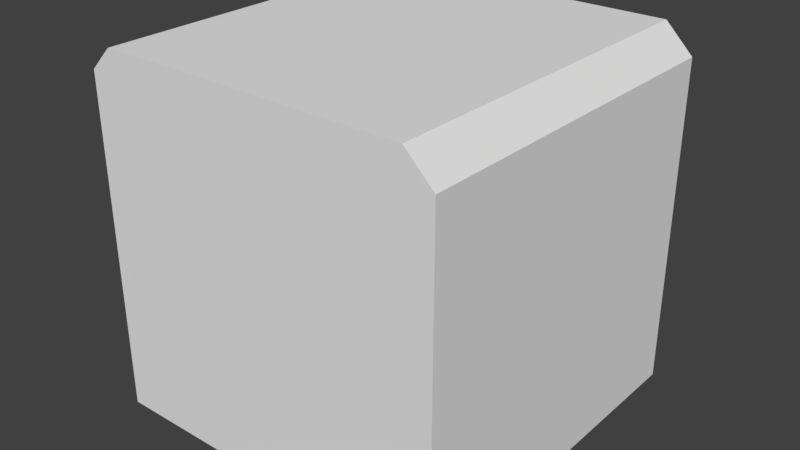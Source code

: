 # Source: Chest.blend  (saved by Blender 2.78.0; exported with 4.5.12 LTS)
import bpy
from mathutils import Matrix  # noqa: F401  (used for matrix-valued properties, if any)

bpy.ops.wm.read_factory_settings(use_empty=True)
scene = bpy.context.scene
scene.name = 'Scene'

# ---- collections
col_collection_1 = bpy.data.collections.new('Collection 1'); scene.collection.children.link(col_collection_1)

# ---- materials (node trees are filled in below, after node groups)
mat_material = bpy.data.materials.new('Material')
mat_material.alpha_threshold = 0.0
mat_material.roughness = 0.5
mat_material.line_color = (0.0, 0.0, 0.0, 1.0)

# ---- material node trees

# ---- world
world_world = bpy.data.worlds.new('World'); scene.world = world_world
world_world.color = (0.05088, 0.05088, 0.05088)
world_world.use_sun_shadow = False
world_world.sun_shadow_jitter_overblur = 0.0
world_world.cycles.sampling_method = 'MANUAL'

# ---- meshes
me_cube = bpy.data.meshes.new('Cube')
me_cube.from_pydata([(0.5, 0.5, 0.0), (0.5, -0.5, 0.0), (-0.5, -0.5, 0.0), (-0.5, 0.5, 0.0), (-0.4363, -0.5, 1.0), (-0.5, -0.5, 0.9363), (-0.5, 0.5, 0.9363), (-0.4363, 0.5, 1.0), (0.4218, 0.5, 1.0), (0.5, 0.5, 0.9218), (0.5, -0.5, 0.9218), (0.4218, -0.5, 1.0)], [], [(0, 1, 2, 3), (2, 5, 6, 3), (8, 7, 4, 11), (1, 10, 11, 4, 5, 2), (0, 9, 10, 1), (4, 7, 6, 5), (8, 11, 10, 9), (8, 9, 0, 3, 6, 7)])
me_cube.materials.append(mat_material)
me_cube.use_remesh_preserve_volume = False
me_cube.use_remesh_preserve_attributes = False
me_cube.use_mirror_vertex_groups = False
me_cube.update()

# ---- objects
ob_cube = bpy.data.objects.new('Cube', me_cube)

# ---- transforms, parenting, visibility, modifiers, constraints
ob_cube.location = (0.0, 0.0, 0.0)
ob_cube.lock_rotations_4d = False
ob_cube.empty_display_type = 'ARROWS'
ob_cube.lineart.crease_threshold = 0.0

# ---- collection membership
col_collection_1.objects.link(ob_cube)

# ---- scene / render settings (as saved in the file)
scene.frame_start = 1; scene.frame_end = 250; scene.frame_set(1)
scene.render.engine = 'CYCLES'
scene.render.resolution_percentage = 50
scene.render.dither_intensity = 0.0
scene.cycles.use_denoising = False
scene.cycles.samples = 128
scene.cycles.sampling_pattern = 'TABULATED_SOBOL'
scene.cycles.light_sampling_threshold = 0.0
scene.cycles.use_adaptive_sampling = False
scene.cycles.use_light_tree = False
scene.cycles.blur_glossy = 0.0
scene.cycles.sample_clamp_indirect = 0.0
scene.view_settings.view_transform = 'Standard'
bpy.context.view_layer.update()

# ---- added for rendering (the .blend has no active camera and no usable light): camera, sun
cam_auto = bpy.data.cameras.new('AutoCamera')
cam_auto.lens = 50.0
cam_auto.sensor_width = 36.0
cam_auto.clip_end = 1000.0
ob_auto_camera = bpy.data.objects.new('AutoCamera', cam_auto)
scene.collection.objects.link(ob_auto_camera)
ob_auto_camera.location = (1.60254, -1.92304, 1.78203)
ob_auto_camera.rotation_euler = (1.09748, -7.21219e-08, 0.694738)
scene.camera = ob_auto_camera
light_auto_sun = bpy.data.lights.new('AutoSun', 'SUN')
light_auto_sun.energy = 3.0
light_auto_sun.angle = 0.0523599
ob_auto_sun = bpy.data.objects.new('AutoSun', light_auto_sun)
scene.collection.objects.link(ob_auto_sun)
ob_auto_sun.rotation_euler = (0.872665, 0.174533, 0.523599)
bpy.context.view_layer.update()
